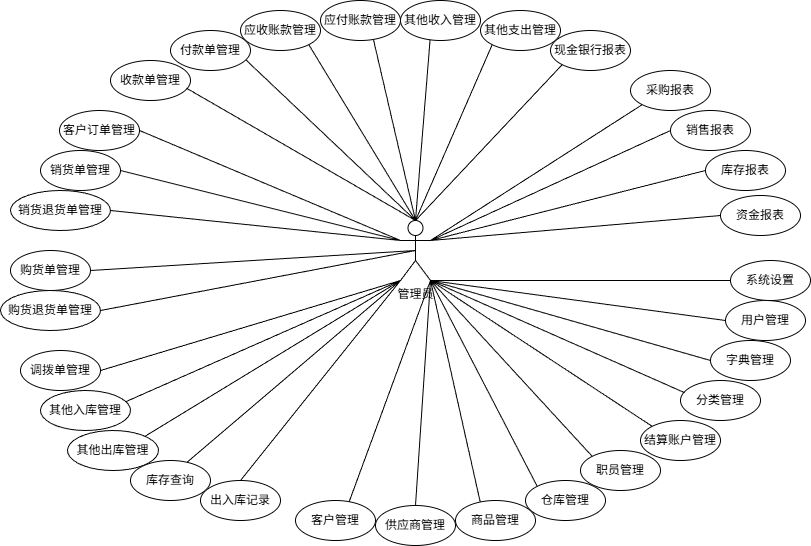

The diagram above was exported from draw.io. Its source (the exported page's mxGraphModel, read from the mxfile embedded in the PNG):
<mxGraphModel dx="-1845" dy="1025" grid="1" gridSize="10" guides="1" tooltips="1" connect="1" arrows="1" fold="1" page="1" pageScale="1" pageWidth="827" pageHeight="1169" math="0" shadow="0">
  <root>
    <mxCell id="0" />
    <mxCell id="1" parent="0" />
    <mxCell id="lCoSrHvl1AarznSgRoP4-1" parent="1" style="shape=umlActor;verticalLabelPosition=bottom;verticalAlign=top;html=1;" value="管理员" vertex="1">
      <mxGeometry height="60" width="30" x="2889" y="300" as="geometry" />
    </mxCell>
    <mxCell id="lCoSrHvl1AarznSgRoP4-5" parent="1" style="ellipse;whiteSpace=wrap;html=1;fontFamily=Times New Roman;" value="&lt;span style=&quot;&quot;&gt;采购报表&lt;/span&gt;" vertex="1">
      <mxGeometry height="40" width="80" x="3119" y="150" as="geometry" />
    </mxCell>
    <mxCell id="lCoSrHvl1AarznSgRoP4-6" parent="1" style="ellipse;whiteSpace=wrap;html=1;fontFamily=Times New Roman;" value="&lt;span style=&quot;&quot;&gt;销售报表&lt;/span&gt;" vertex="1">
      <mxGeometry height="40" width="80" x="3159" y="190" as="geometry" />
    </mxCell>
    <mxCell id="lCoSrHvl1AarznSgRoP4-7" parent="1" style="ellipse;whiteSpace=wrap;html=1;fontFamily=Times New Roman;" value="&lt;span style=&quot;&quot;&gt;库存报表&lt;/span&gt;" vertex="1">
      <mxGeometry height="40" width="80" x="3194" y="230" as="geometry" />
    </mxCell>
    <mxCell id="lCoSrHvl1AarznSgRoP4-8" parent="1" style="ellipse;whiteSpace=wrap;html=1;fontFamily=Times New Roman;" value="&lt;span style=&quot;&quot;&gt;资金报表&lt;/span&gt;" vertex="1">
      <mxGeometry height="40" width="80" x="3209" y="275" as="geometry" />
    </mxCell>
    <mxCell id="lCoSrHvl1AarznSgRoP4-11" parent="1" style="ellipse;whiteSpace=wrap;html=1;fontFamily=Times New Roman;" value="收款单管理" vertex="1">
      <mxGeometry height="40" width="80" x="2599" y="140" as="geometry" />
    </mxCell>
    <mxCell id="lCoSrHvl1AarznSgRoP4-12" parent="1" style="ellipse;whiteSpace=wrap;html=1;fontFamily=Times New Roman;" value="付款单管理" vertex="1">
      <mxGeometry height="40" width="80" x="2659" y="110" as="geometry" />
    </mxCell>
    <mxCell id="lCoSrHvl1AarznSgRoP4-13" parent="1" style="ellipse;whiteSpace=wrap;html=1;fontFamily=Times New Roman;" value="应收账款管理" vertex="1">
      <mxGeometry height="40" width="80" x="2729" y="90" as="geometry" />
    </mxCell>
    <mxCell id="lCoSrHvl1AarznSgRoP4-14" parent="1" style="ellipse;whiteSpace=wrap;html=1;fontFamily=Times New Roman;" value="应付账款管理" vertex="1">
      <mxGeometry height="40" width="80" x="2809" y="80" as="geometry" />
    </mxCell>
    <mxCell id="lCoSrHvl1AarznSgRoP4-15" parent="1" style="ellipse;whiteSpace=wrap;html=1;fontFamily=Times New Roman;" value="其他收入管理" vertex="1">
      <mxGeometry height="40" width="80" x="2889" y="80" as="geometry" />
    </mxCell>
    <mxCell id="lCoSrHvl1AarznSgRoP4-16" parent="1" style="ellipse;whiteSpace=wrap;html=1;fontFamily=Times New Roman;" value="其他支出管理" vertex="1">
      <mxGeometry height="40" width="80" x="2969" y="90" as="geometry" />
    </mxCell>
    <mxCell id="lCoSrHvl1AarznSgRoP4-17" parent="1" style="ellipse;whiteSpace=wrap;html=1;fontFamily=Times New Roman;" value="现金银行报表" vertex="1">
      <mxGeometry height="40" width="80" x="3039" y="110" as="geometry" />
    </mxCell>
    <mxCell id="lCoSrHvl1AarznSgRoP4-18" parent="1" style="ellipse;whiteSpace=wrap;html=1;fontFamily=Times New Roman;" value="调拨单管理" vertex="1">
      <mxGeometry height="40" width="80" x="2509" y="430" as="geometry" />
    </mxCell>
    <mxCell id="lCoSrHvl1AarznSgRoP4-19" parent="1" style="ellipse;whiteSpace=wrap;html=1;fontFamily=Times New Roman;" value="其他入库管理" vertex="1">
      <mxGeometry height="40" width="90" x="2529" y="470" as="geometry" />
    </mxCell>
    <mxCell id="lCoSrHvl1AarznSgRoP4-20" parent="1" style="ellipse;whiteSpace=wrap;html=1;fontFamily=Times New Roman;" value="其他出库管理" vertex="1">
      <mxGeometry height="40" width="91" x="2556" y="510" as="geometry" />
    </mxCell>
    <mxCell id="lCoSrHvl1AarznSgRoP4-21" parent="1" style="ellipse;whiteSpace=wrap;html=1;fontFamily=Times New Roman;" value="库存查询" vertex="1">
      <mxGeometry height="40" width="80" x="2619" y="540" as="geometry" />
    </mxCell>
    <mxCell id="lCoSrHvl1AarznSgRoP4-22" parent="1" style="ellipse;whiteSpace=wrap;html=1;fontFamily=Times New Roman;" value="出入库记录" vertex="1">
      <mxGeometry height="40" width="80" x="2689" y="560" as="geometry" />
    </mxCell>
    <mxCell id="lCoSrHvl1AarznSgRoP4-23" parent="1" style="ellipse;whiteSpace=wrap;html=1;fontFamily=Times New Roman;" value="客户订单管理" vertex="1">
      <mxGeometry height="40" width="80" x="2548" y="190" as="geometry" />
    </mxCell>
    <mxCell id="lCoSrHvl1AarznSgRoP4-24" parent="1" style="ellipse;whiteSpace=wrap;html=1;fontFamily=Times New Roman;" value="销货单管理" vertex="1">
      <mxGeometry height="40" width="80" x="2529" y="230" as="geometry" />
    </mxCell>
    <mxCell id="lCoSrHvl1AarznSgRoP4-25" parent="1" style="ellipse;whiteSpace=wrap;html=1;fontFamily=Times New Roman;" value="销货退货单管理" vertex="1">
      <mxGeometry height="40" width="100" x="2499" y="270" as="geometry" />
    </mxCell>
    <mxCell id="lCoSrHvl1AarznSgRoP4-28" parent="1" style="ellipse;whiteSpace=wrap;html=1;fontFamily=Times New Roman;" value="客户管理" vertex="1">
      <mxGeometry height="40" width="80" x="2784" y="580" as="geometry" />
    </mxCell>
    <mxCell id="lCoSrHvl1AarznSgRoP4-29" parent="1" style="ellipse;whiteSpace=wrap;html=1;fontFamily=Times New Roman;" value="供应商管理" vertex="1">
      <mxGeometry height="40" width="80" x="2864" y="585" as="geometry" />
    </mxCell>
    <mxCell id="lCoSrHvl1AarznSgRoP4-30" parent="1" style="ellipse;whiteSpace=wrap;html=1;fontFamily=Times New Roman;" value="商品管理" vertex="1">
      <mxGeometry height="40" width="80" x="2944" y="580" as="geometry" />
    </mxCell>
    <mxCell id="lCoSrHvl1AarznSgRoP4-31" parent="1" style="ellipse;whiteSpace=wrap;html=1;fontFamily=Times New Roman;" value="仓库管理" vertex="1">
      <mxGeometry height="40" width="80" x="3014" y="560" as="geometry" />
    </mxCell>
    <mxCell id="lCoSrHvl1AarznSgRoP4-32" parent="1" style="ellipse;whiteSpace=wrap;html=1;fontFamily=Times New Roman;" value="购货单管理" vertex="1">
      <mxGeometry height="40" width="80" x="2499" y="330" as="geometry" />
    </mxCell>
    <mxCell id="lCoSrHvl1AarznSgRoP4-33" parent="1" style="ellipse;whiteSpace=wrap;html=1;fontFamily=Times New Roman;" value="购货退货单管理" vertex="1">
      <mxGeometry height="40" width="100" x="2489" y="370" as="geometry" />
    </mxCell>
    <mxCell id="lCoSrHvl1AarznSgRoP4-36" parent="1" style="ellipse;whiteSpace=wrap;html=1;fontFamily=Times New Roman;" value="职员管理" vertex="1">
      <mxGeometry height="40" width="80" x="3069" y="530" as="geometry" />
    </mxCell>
    <mxCell id="lCoSrHvl1AarznSgRoP4-37" parent="1" style="ellipse;whiteSpace=wrap;html=1;fontFamily=Times New Roman;" value="结算账户管理" vertex="1">
      <mxGeometry height="40" width="80" x="3129" y="500" as="geometry" />
    </mxCell>
    <mxCell id="lCoSrHvl1AarznSgRoP4-38" parent="1" style="ellipse;whiteSpace=wrap;html=1;fontFamily=Times New Roman;" value="分类管理" vertex="1">
      <mxGeometry height="40" width="80" x="3169" y="460" as="geometry" />
    </mxCell>
    <mxCell id="lCoSrHvl1AarznSgRoP4-39" parent="1" style="ellipse;whiteSpace=wrap;html=1;fontFamily=Times New Roman;" value="字典管理" vertex="1">
      <mxGeometry height="40" width="80" x="3199" y="420" as="geometry" />
    </mxCell>
    <mxCell id="lCoSrHvl1AarznSgRoP4-40" parent="1" style="ellipse;whiteSpace=wrap;html=1;fontFamily=Times New Roman;" value="用户管理" vertex="1">
      <mxGeometry height="40" width="80" x="3214" y="380" as="geometry" />
    </mxCell>
    <mxCell id="lCoSrHvl1AarznSgRoP4-41" parent="1" style="ellipse;whiteSpace=wrap;html=1;fontFamily=Times New Roman;" value="系统设置" vertex="1">
      <mxGeometry height="40" width="80" x="3219" y="340" as="geometry" />
    </mxCell>
    <mxCell id="lCoSrHvl1AarznSgRoP4-45" edge="1" parent="1" source="lCoSrHvl1AarznSgRoP4-22" style="edgeStyle=orthogonalEdgeStyle;rounded=0;orthogonalLoop=1;jettySize=auto;html=1;exitX=0.5;exitY=1;exitDx=0;exitDy=0;" target="lCoSrHvl1AarznSgRoP4-22">
      <mxGeometry relative="1" as="geometry" />
    </mxCell>
    <mxCell id="lCoSrHvl1AarznSgRoP4-54" edge="1" parent="1" source="lCoSrHvl1AarznSgRoP4-11" style="endArrow=none;html=1;rounded=0;exitX=0.95;exitY=0.693;exitDx=0;exitDy=0;entryX=0.5;entryY=0;entryDx=0;entryDy=0;entryPerimeter=0;exitPerimeter=0;" target="lCoSrHvl1AarznSgRoP4-1" value="">
      <mxGeometry height="50" relative="1" width="50" as="geometry">
        <mxPoint x="2839" y="500" as="sourcePoint" />
        <mxPoint x="2969" y="480" as="targetPoint" />
      </mxGeometry>
    </mxCell>
    <mxCell id="lCoSrHvl1AarznSgRoP4-55" edge="1" parent="1" source="lCoSrHvl1AarznSgRoP4-12" style="endArrow=none;html=1;rounded=0;entryX=0.5;entryY=0;entryDx=0;entryDy=0;entryPerimeter=0;exitX=0.946;exitY=0.742;exitDx=0;exitDy=0;exitPerimeter=0;" target="lCoSrHvl1AarznSgRoP4-1" value="">
      <mxGeometry height="50" relative="1" width="50" as="geometry">
        <mxPoint x="2719" y="151" as="sourcePoint" />
        <mxPoint x="3196" y="346" as="targetPoint" />
      </mxGeometry>
    </mxCell>
    <mxCell id="lCoSrHvl1AarznSgRoP4-56" edge="1" parent="1" source="lCoSrHvl1AarznSgRoP4-13" style="endArrow=none;html=1;rounded=0;exitX=1;exitY=1;exitDx=0;exitDy=0;entryX=0.5;entryY=0;entryDx=0;entryDy=0;entryPerimeter=0;" target="lCoSrHvl1AarznSgRoP4-1" value="">
      <mxGeometry height="50" relative="1" width="50" as="geometry">
        <mxPoint x="2819" y="240" as="sourcePoint" />
        <mxPoint x="3024" y="390" as="targetPoint" />
      </mxGeometry>
    </mxCell>
    <mxCell id="lCoSrHvl1AarznSgRoP4-57" edge="1" parent="1" source="lCoSrHvl1AarznSgRoP4-14" style="endArrow=none;html=1;rounded=0;exitX=0.661;exitY=0.97;exitDx=0;exitDy=0;entryX=0.5;entryY=0;entryDx=0;entryDy=0;entryPerimeter=0;exitPerimeter=0;" target="lCoSrHvl1AarznSgRoP4-1" value="">
      <mxGeometry height="50" relative="1" width="50" as="geometry">
        <mxPoint x="2819" y="190" as="sourcePoint" />
        <mxPoint x="2954" y="360" as="targetPoint" />
      </mxGeometry>
    </mxCell>
    <mxCell id="lCoSrHvl1AarznSgRoP4-58" edge="1" parent="1" source="lCoSrHvl1AarznSgRoP4-15" style="endArrow=none;html=1;rounded=0;exitX=0.37;exitY=0.978;exitDx=0;exitDy=0;entryX=0.5;entryY=0;entryDx=0;entryDy=0;entryPerimeter=0;exitPerimeter=0;" target="lCoSrHvl1AarznSgRoP4-1" value="">
      <mxGeometry height="50" relative="1" width="50" as="geometry">
        <mxPoint x="2859" y="160" as="sourcePoint" />
        <mxPoint x="2914" y="340" as="targetPoint" />
      </mxGeometry>
    </mxCell>
    <mxCell id="lCoSrHvl1AarznSgRoP4-59" edge="1" parent="1" source="lCoSrHvl1AarznSgRoP4-16" style="endArrow=none;html=1;rounded=0;exitX=0;exitY=1;exitDx=0;exitDy=0;entryX=0.5;entryY=0;entryDx=0;entryDy=0;entryPerimeter=0;" target="lCoSrHvl1AarznSgRoP4-1" value="">
      <mxGeometry height="50" relative="1" width="50" as="geometry">
        <mxPoint x="2944" y="200" as="sourcePoint" />
        <mxPoint x="2919" y="380" as="targetPoint" />
      </mxGeometry>
    </mxCell>
    <mxCell id="lCoSrHvl1AarznSgRoP4-60" edge="1" parent="1" source="lCoSrHvl1AarznSgRoP4-17" style="endArrow=none;html=1;rounded=0;exitX=0;exitY=1;exitDx=0;exitDy=0;entryX=0.5;entryY=0;entryDx=0;entryDy=0;entryPerimeter=0;" target="lCoSrHvl1AarznSgRoP4-1" value="">
      <mxGeometry height="50" relative="1" width="50" as="geometry">
        <mxPoint x="3064" y="210" as="sourcePoint" />
        <mxPoint x="2959" y="380" as="targetPoint" />
      </mxGeometry>
    </mxCell>
    <mxCell id="lCoSrHvl1AarznSgRoP4-61" edge="1" parent="1" source="lCoSrHvl1AarznSgRoP4-23" style="endArrow=none;html=1;rounded=0;entryX=0;entryY=0.3333333333333333;entryDx=0;entryDy=0;entryPerimeter=0;exitX=1;exitY=0.5;exitDx=0;exitDy=0;" target="lCoSrHvl1AarznSgRoP4-1" value="">
      <mxGeometry height="50" relative="1" width="50" as="geometry">
        <mxPoint x="2709" y="410" as="sourcePoint" />
        <mxPoint x="2759" y="360" as="targetPoint" />
      </mxGeometry>
    </mxCell>
    <mxCell id="lCoSrHvl1AarznSgRoP4-62" edge="1" parent="1" source="lCoSrHvl1AarznSgRoP4-25" style="endArrow=none;html=1;rounded=0;exitX=1;exitY=0.5;exitDx=0;exitDy=0;entryX=0;entryY=0.3333333333333333;entryDx=0;entryDy=0;entryPerimeter=0;" target="lCoSrHvl1AarznSgRoP4-1" value="">
      <mxGeometry height="50" relative="1" width="50" as="geometry">
        <mxPoint x="2729" y="270" as="sourcePoint" />
        <mxPoint x="2989" y="360" as="targetPoint" />
      </mxGeometry>
    </mxCell>
    <mxCell id="lCoSrHvl1AarznSgRoP4-63" edge="1" parent="1" source="lCoSrHvl1AarznSgRoP4-24" style="endArrow=none;html=1;rounded=0;entryX=0;entryY=0.3333333333333333;entryDx=0;entryDy=0;entryPerimeter=0;exitX=1;exitY=0.5;exitDx=0;exitDy=0;" target="lCoSrHvl1AarznSgRoP4-1" value="">
      <mxGeometry height="50" relative="1" width="50" as="geometry">
        <mxPoint x="2729" y="270" as="sourcePoint" />
        <mxPoint x="3002" y="366" as="targetPoint" />
      </mxGeometry>
    </mxCell>
    <mxCell id="lCoSrHvl1AarznSgRoP4-64" edge="1" parent="1" source="lCoSrHvl1AarznSgRoP4-1" style="endArrow=none;html=1;rounded=0;exitX=1;exitY=0.3333333333333333;exitDx=0;exitDy=0;exitPerimeter=0;entryX=0;entryY=1;entryDx=0;entryDy=0;" target="lCoSrHvl1AarznSgRoP4-5" value="">
      <mxGeometry height="50" relative="1" width="50" as="geometry">
        <mxPoint x="3089" y="320" as="sourcePoint" />
        <mxPoint x="3139" y="270" as="targetPoint" />
      </mxGeometry>
    </mxCell>
    <mxCell id="lCoSrHvl1AarznSgRoP4-65" edge="1" parent="1" source="lCoSrHvl1AarznSgRoP4-1" style="endArrow=none;html=1;rounded=0;exitX=1;exitY=0.3333333333333333;exitDx=0;exitDy=0;exitPerimeter=0;entryX=0;entryY=0.5;entryDx=0;entryDy=0;" target="lCoSrHvl1AarznSgRoP4-6" value="">
      <mxGeometry height="50" relative="1" width="50" as="geometry">
        <mxPoint x="2969" y="446" as="sourcePoint" />
        <mxPoint x="3181" y="310" as="targetPoint" />
      </mxGeometry>
    </mxCell>
    <mxCell id="lCoSrHvl1AarznSgRoP4-66" edge="1" parent="1" source="lCoSrHvl1AarznSgRoP4-1" style="endArrow=none;html=1;rounded=0;exitX=1;exitY=0.3333333333333333;exitDx=0;exitDy=0;exitPerimeter=0;entryX=0;entryY=0.5;entryDx=0;entryDy=0;" target="lCoSrHvl1AarznSgRoP4-7" value="">
      <mxGeometry height="50" relative="1" width="50" as="geometry">
        <mxPoint x="3129" y="416" as="sourcePoint" />
        <mxPoint x="3341" y="280" as="targetPoint" />
      </mxGeometry>
    </mxCell>
    <mxCell id="lCoSrHvl1AarznSgRoP4-67" edge="1" parent="1" source="lCoSrHvl1AarznSgRoP4-1" style="endArrow=none;html=1;rounded=0;exitX=1;exitY=0.3333333333333333;exitDx=0;exitDy=0;exitPerimeter=0;entryX=0;entryY=0.5;entryDx=0;entryDy=0;" target="lCoSrHvl1AarznSgRoP4-8" value="">
      <mxGeometry height="50" relative="1" width="50" as="geometry">
        <mxPoint x="3119" y="456" as="sourcePoint" />
        <mxPoint x="3331" y="320" as="targetPoint" />
      </mxGeometry>
    </mxCell>
    <mxCell id="lCoSrHvl1AarznSgRoP4-68" edge="1" parent="1" source="lCoSrHvl1AarznSgRoP4-1" style="endArrow=none;html=1;rounded=0;exitX=1;exitY=1;exitDx=0;exitDy=0;exitPerimeter=0;entryX=0;entryY=0.5;entryDx=0;entryDy=0;" target="lCoSrHvl1AarznSgRoP4-41" value="">
      <mxGeometry height="50" relative="1" width="50" as="geometry">
        <mxPoint x="3009" y="506" as="sourcePoint" />
        <mxPoint x="3221" y="370" as="targetPoint" />
      </mxGeometry>
    </mxCell>
    <mxCell id="lCoSrHvl1AarznSgRoP4-69" edge="1" parent="1" source="lCoSrHvl1AarznSgRoP4-32" style="endArrow=none;html=1;rounded=0;entryX=0.5;entryY=0.5;entryDx=0;entryDy=0;entryPerimeter=0;exitX=1;exitY=0.5;exitDx=0;exitDy=0;" target="lCoSrHvl1AarznSgRoP4-1" value="">
      <mxGeometry height="50" relative="1" width="50" as="geometry">
        <mxPoint x="2709" y="490" as="sourcePoint" />
        <mxPoint x="2759" y="440" as="targetPoint" />
      </mxGeometry>
    </mxCell>
    <mxCell id="lCoSrHvl1AarznSgRoP4-70" edge="1" parent="1" source="lCoSrHvl1AarznSgRoP4-33" style="endArrow=none;html=1;rounded=0;entryX=0.5;entryY=0.5;entryDx=0;entryDy=0;entryPerimeter=0;exitX=1;exitY=0.5;exitDx=0;exitDy=0;" target="lCoSrHvl1AarznSgRoP4-1" value="">
      <mxGeometry height="50" relative="1" width="50" as="geometry">
        <mxPoint x="2709" y="490" as="sourcePoint" />
        <mxPoint x="2759" y="440" as="targetPoint" />
      </mxGeometry>
    </mxCell>
    <mxCell id="lCoSrHvl1AarznSgRoP4-71" edge="1" parent="1" source="lCoSrHvl1AarznSgRoP4-18" style="endArrow=none;html=1;rounded=0;exitX=1;exitY=0.5;exitDx=0;exitDy=0;entryX=0;entryY=1;entryDx=0;entryDy=0;entryPerimeter=0;" target="lCoSrHvl1AarznSgRoP4-1" value="">
      <mxGeometry height="50" relative="1" width="50" as="geometry">
        <mxPoint x="2709" y="490" as="sourcePoint" />
        <mxPoint x="2759" y="440" as="targetPoint" />
      </mxGeometry>
    </mxCell>
    <mxCell id="lCoSrHvl1AarznSgRoP4-72" edge="1" parent="1" source="lCoSrHvl1AarznSgRoP4-19" style="endArrow=none;html=1;rounded=0;exitX=0.951;exitY=0.276;exitDx=0;exitDy=0;entryX=0;entryY=1;entryDx=0;entryDy=0;entryPerimeter=0;exitPerimeter=0;" target="lCoSrHvl1AarznSgRoP4-1" value="">
      <mxGeometry height="50" relative="1" width="50" as="geometry">
        <mxPoint x="2709" y="490" as="sourcePoint" />
        <mxPoint x="2889" y="420" as="targetPoint" />
      </mxGeometry>
    </mxCell>
    <mxCell id="lCoSrHvl1AarznSgRoP4-73" edge="1" parent="1" source="lCoSrHvl1AarznSgRoP4-20" style="endArrow=none;html=1;rounded=0;exitX=1;exitY=0;exitDx=0;exitDy=0;entryX=0;entryY=1;entryDx=0;entryDy=0;entryPerimeter=0;" target="lCoSrHvl1AarznSgRoP4-1" value="">
      <mxGeometry height="50" relative="1" width="50" as="geometry">
        <mxPoint x="2729" y="560" as="sourcePoint" />
        <mxPoint x="2999" y="430" as="targetPoint" />
      </mxGeometry>
    </mxCell>
    <mxCell id="lCoSrHvl1AarznSgRoP4-74" edge="1" parent="1" source="lCoSrHvl1AarznSgRoP4-21" style="endArrow=none;html=1;rounded=0;exitX=0.708;exitY=0.042;exitDx=0;exitDy=0;entryX=0;entryY=1;entryDx=0;entryDy=0;entryPerimeter=0;exitPerimeter=0;" target="lCoSrHvl1AarznSgRoP4-1" value="">
      <mxGeometry height="50" relative="1" width="50" as="geometry">
        <mxPoint x="2739" y="596" as="sourcePoint" />
        <mxPoint x="2889" y="410" as="targetPoint" />
      </mxGeometry>
    </mxCell>
    <mxCell id="lCoSrHvl1AarznSgRoP4-75" edge="1" parent="1" source="lCoSrHvl1AarznSgRoP4-22" style="endArrow=none;html=1;rounded=0;exitX=0.5;exitY=0;exitDx=0;exitDy=0;entryX=0;entryY=1;entryDx=0;entryDy=0;entryPerimeter=0;" target="lCoSrHvl1AarznSgRoP4-1" value="">
      <mxGeometry height="50" relative="1" width="50" as="geometry">
        <mxPoint x="2809" y="600" as="sourcePoint" />
        <mxPoint x="3039" y="420" as="targetPoint" />
      </mxGeometry>
    </mxCell>
    <mxCell id="lCoSrHvl1AarznSgRoP4-76" edge="1" parent="1" source="lCoSrHvl1AarznSgRoP4-1" style="endArrow=none;html=1;rounded=0;exitX=1;exitY=1;exitDx=0;exitDy=0;exitPerimeter=0;entryX=0;entryY=0.5;entryDx=0;entryDy=0;" target="lCoSrHvl1AarznSgRoP4-40" value="">
      <mxGeometry height="50" relative="1" width="50" as="geometry">
        <mxPoint x="3109" y="360" as="sourcePoint" />
        <mxPoint x="3409" y="360" as="targetPoint" />
      </mxGeometry>
    </mxCell>
    <mxCell id="lCoSrHvl1AarznSgRoP4-77" edge="1" parent="1" source="lCoSrHvl1AarznSgRoP4-1" style="endArrow=none;html=1;rounded=0;exitX=1;exitY=1;exitDx=0;exitDy=0;exitPerimeter=0;entryX=0;entryY=0.5;entryDx=0;entryDy=0;" target="lCoSrHvl1AarznSgRoP4-39" value="">
      <mxGeometry height="50" relative="1" width="50" as="geometry">
        <mxPoint x="3049" y="370" as="sourcePoint" />
        <mxPoint x="3344" y="410" as="targetPoint" />
      </mxGeometry>
    </mxCell>
    <mxCell id="lCoSrHvl1AarznSgRoP4-79" edge="1" parent="1" source="lCoSrHvl1AarznSgRoP4-1" style="endArrow=none;html=1;rounded=0;exitX=1;exitY=1;exitDx=0;exitDy=0;exitPerimeter=0;entryX=0.051;entryY=0.304;entryDx=0;entryDy=0;entryPerimeter=0;" target="lCoSrHvl1AarznSgRoP4-38" value="">
      <mxGeometry height="50" relative="1" width="50" as="geometry">
        <mxPoint x="3009" y="450" as="sourcePoint" />
        <mxPoint x="3059" y="400" as="targetPoint" />
      </mxGeometry>
    </mxCell>
    <mxCell id="lCoSrHvl1AarznSgRoP4-80" edge="1" parent="1" source="lCoSrHvl1AarznSgRoP4-1" style="endArrow=none;html=1;rounded=0;exitX=1;exitY=1;exitDx=0;exitDy=0;exitPerimeter=0;entryX=0;entryY=0;entryDx=0;entryDy=0;" target="lCoSrHvl1AarznSgRoP4-37" value="">
      <mxGeometry height="50" relative="1" width="50" as="geometry">
        <mxPoint x="2969" y="490" as="sourcePoint" />
        <mxPoint x="3019" y="440" as="targetPoint" />
      </mxGeometry>
    </mxCell>
    <mxCell id="lCoSrHvl1AarznSgRoP4-81" edge="1" parent="1" source="lCoSrHvl1AarznSgRoP4-36" style="endArrow=none;html=1;rounded=0;exitX=0;exitY=0;exitDx=0;exitDy=0;entryX=1;entryY=1;entryDx=0;entryDy=0;entryPerimeter=0;" target="lCoSrHvl1AarznSgRoP4-1" value="">
      <mxGeometry height="50" relative="1" width="50" as="geometry">
        <mxPoint x="2969" y="560" as="sourcePoint" />
        <mxPoint x="3019" y="510" as="targetPoint" />
      </mxGeometry>
    </mxCell>
    <mxCell id="lCoSrHvl1AarznSgRoP4-82" edge="1" parent="1" source="lCoSrHvl1AarznSgRoP4-1" style="endArrow=none;html=1;rounded=0;entryX=0;entryY=0;entryDx=0;entryDy=0;exitX=1;exitY=1;exitDx=0;exitDy=0;exitPerimeter=0;" target="lCoSrHvl1AarznSgRoP4-31" value="">
      <mxGeometry height="50" relative="1" width="50" as="geometry">
        <mxPoint x="2889" y="550" as="sourcePoint" />
        <mxPoint x="2939" y="500" as="targetPoint" />
      </mxGeometry>
    </mxCell>
    <mxCell id="lCoSrHvl1AarznSgRoP4-83" edge="1" parent="1" source="lCoSrHvl1AarznSgRoP4-30" style="endArrow=none;html=1;rounded=0;entryX=1;entryY=1;entryDx=0;entryDy=0;entryPerimeter=0;exitX=0.309;exitY=0.036;exitDx=0;exitDy=0;exitPerimeter=0;" target="lCoSrHvl1AarznSgRoP4-1" value="">
      <mxGeometry height="50" relative="1" width="50" as="geometry">
        <mxPoint x="2889" y="550" as="sourcePoint" />
        <mxPoint x="2939" y="500" as="targetPoint" />
      </mxGeometry>
    </mxCell>
    <mxCell id="lCoSrHvl1AarznSgRoP4-84" edge="1" parent="1" source="lCoSrHvl1AarznSgRoP4-28" style="endArrow=none;html=1;rounded=0;exitX=0.67;exitY=0.036;exitDx=0;exitDy=0;entryX=1;entryY=1;entryDx=0;entryDy=0;entryPerimeter=0;exitPerimeter=0;" target="lCoSrHvl1AarznSgRoP4-1" value="">
      <mxGeometry height="50" relative="1" width="50" as="geometry">
        <mxPoint x="2769" y="520" as="sourcePoint" />
        <mxPoint x="2819" y="470" as="targetPoint" />
      </mxGeometry>
    </mxCell>
    <mxCell id="lCoSrHvl1AarznSgRoP4-85" edge="1" parent="1" source="lCoSrHvl1AarznSgRoP4-29" style="endArrow=none;html=1;rounded=0;entryX=1;entryY=1;entryDx=0;entryDy=0;entryPerimeter=0;exitX=0.5;exitY=0;exitDx=0;exitDy=0;" target="lCoSrHvl1AarznSgRoP4-1" value="">
      <mxGeometry height="50" relative="1" width="50" as="geometry">
        <mxPoint x="2769" y="520" as="sourcePoint" />
        <mxPoint x="2819" y="470" as="targetPoint" />
      </mxGeometry>
    </mxCell>
  </root>
</mxGraphModel>